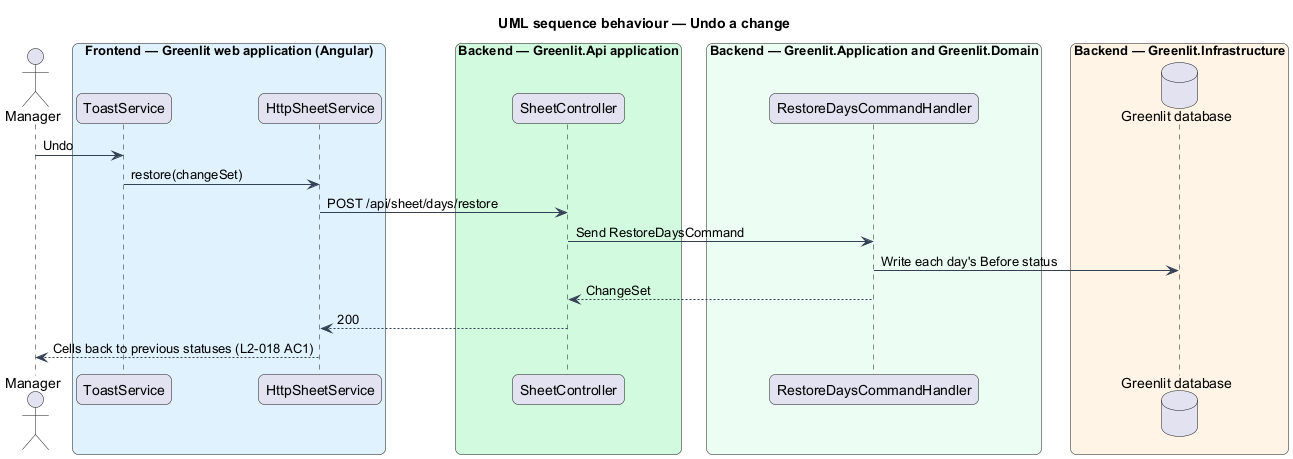

The diagram above was rendered by PlantUML. Its source (embedded in the PNG):
@startuml
title UML sequence behaviour — Undo a change
skinparam backgroundColor #FFFFFF
skinparam shadowing false
skinparam roundcorner 12
skinparam defaultFontName Arial
skinparam ArrowColor #344054
skinparam rectangle {
  BorderColor #344054
  FontColor #101828
}
skinparam package {
  BorderColor #667085
  FontColor #101828
  BackgroundColor #F9FAFB
}
actor "Manager" as actor
box "Frontend — Greenlit web application (Angular)" #E0F2FE
  participant "ToastService" as toast
  participant "HttpSheetService" as client
end box
box "Backend — Greenlit.Api application" #D1FADF
  participant "SheetController" as ctrl
end box
box "Backend — Greenlit.Application and Greenlit.Domain" #ECFDF3
  participant "RestoreDaysCommandHandler" as handler
end box
box "Backend — Greenlit.Infrastructure" #FFF4E5
  database "Greenlit database" as db
end box
actor -> toast : Undo
toast -> client : restore(changeSet)
client -> ctrl : POST /api/sheet/days/restore
ctrl -> handler : Send RestoreDaysCommand
handler -> db : Write each day's Before status
handler --> ctrl : ChangeSet
ctrl --> client : 200
client --> actor : Cells back to previous statuses (L2-018 AC1)
@enduml